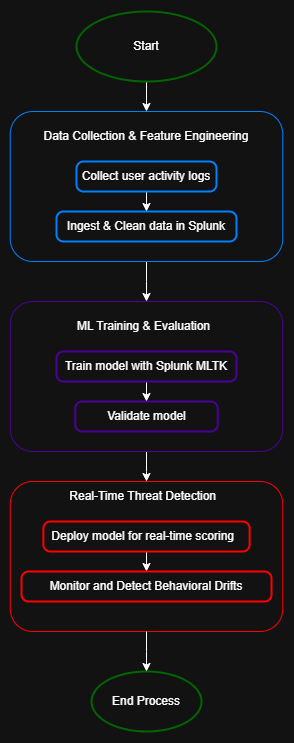

The diagram above was exported from draw.io. Its source (the exported page's mxGraphModel, read from the mxfile embedded in the PNG):
<mxGraphModel dx="1723" dy="743" grid="1" gridSize="10" guides="1" tooltips="1" connect="1" arrows="1" fold="1" page="1" pageScale="1" pageWidth="850" pageHeight="1100" math="0" shadow="0">
  <root>
    <mxCell id="0" />
    <mxCell id="1" parent="0" />
    <mxCell id="KKMiTxMnaOc-yQz_X8Zo-6" style="edgeStyle=orthogonalEdgeStyle;rounded=0;orthogonalLoop=1;jettySize=auto;html=1;exitX=0.5;exitY=1;exitDx=0;exitDy=0;exitPerimeter=0;entryX=0.5;entryY=0;entryDx=0;entryDy=0;" edge="1" parent="1" source="KKMiTxMnaOc-yQz_X8Zo-1" target="KKMiTxMnaOc-yQz_X8Zo-2">
      <mxGeometry relative="1" as="geometry" />
    </mxCell>
    <mxCell id="KKMiTxMnaOc-yQz_X8Zo-1" value="Start" style="strokeWidth=2;html=1;shape=mxgraph.flowchart.start_2;whiteSpace=wrap;strokeColor=light-dark(#000000,#006600);" vertex="1" parent="1">
      <mxGeometry x="330" y="80" width="140" height="70" as="geometry" />
    </mxCell>
    <mxCell id="KKMiTxMnaOc-yQz_X8Zo-27" style="edgeStyle=orthogonalEdgeStyle;rounded=0;orthogonalLoop=1;jettySize=auto;html=1;entryX=0.5;entryY=0;entryDx=0;entryDy=0;" edge="1" parent="1" source="KKMiTxMnaOc-yQz_X8Zo-2" target="KKMiTxMnaOc-yQz_X8Zo-12">
      <mxGeometry relative="1" as="geometry" />
    </mxCell>
    <mxCell id="KKMiTxMnaOc-yQz_X8Zo-2" value="" style="rounded=1;whiteSpace=wrap;html=1;strokeColor=light-dark(#000000,#007FFF);" vertex="1" parent="1">
      <mxGeometry x="263.75" y="180" width="272.5" height="150" as="geometry" />
    </mxCell>
    <mxCell id="KKMiTxMnaOc-yQz_X8Zo-26" style="edgeStyle=orthogonalEdgeStyle;rounded=0;orthogonalLoop=1;jettySize=auto;html=1;" edge="1" parent="1" source="KKMiTxMnaOc-yQz_X8Zo-3" target="KKMiTxMnaOc-yQz_X8Zo-5">
      <mxGeometry relative="1" as="geometry" />
    </mxCell>
    <mxCell id="KKMiTxMnaOc-yQz_X8Zo-3" value="Collect user activity logs" style="rounded=1;whiteSpace=wrap;html=1;absoluteArcSize=1;arcSize=14;strokeWidth=2;strokeColor=light-dark(#000000,#007FFF);" vertex="1" parent="1">
      <mxGeometry x="330" y="230" width="140" height="30" as="geometry" />
    </mxCell>
    <mxCell id="KKMiTxMnaOc-yQz_X8Zo-4" value="Data Collection &amp;amp; Feature Engineering" style="text;html=1;align=center;verticalAlign=middle;whiteSpace=wrap;rounded=0;" vertex="1" parent="1">
      <mxGeometry x="290" y="190" width="220" height="30" as="geometry" />
    </mxCell>
    <mxCell id="KKMiTxMnaOc-yQz_X8Zo-5" value="Ingest &amp;amp; Clean data in Splunk" style="rounded=1;whiteSpace=wrap;html=1;absoluteArcSize=1;arcSize=14;strokeWidth=2;strokeColor=light-dark(#000000,#007FFF);" vertex="1" parent="1">
      <mxGeometry x="310" y="280" width="180" height="30" as="geometry" />
    </mxCell>
    <mxCell id="KKMiTxMnaOc-yQz_X8Zo-29" style="edgeStyle=orthogonalEdgeStyle;rounded=0;orthogonalLoop=1;jettySize=auto;html=1;entryX=0.5;entryY=0;entryDx=0;entryDy=0;" edge="1" parent="1" source="KKMiTxMnaOc-yQz_X8Zo-12" target="KKMiTxMnaOc-yQz_X8Zo-17">
      <mxGeometry relative="1" as="geometry" />
    </mxCell>
    <mxCell id="KKMiTxMnaOc-yQz_X8Zo-12" value="" style="rounded=1;whiteSpace=wrap;html=1;strokeColor=light-dark(#000000,#4C0099);" vertex="1" parent="1">
      <mxGeometry x="263.75" y="370" width="272.5" height="150" as="geometry" />
    </mxCell>
    <mxCell id="KKMiTxMnaOc-yQz_X8Zo-28" style="edgeStyle=orthogonalEdgeStyle;rounded=0;orthogonalLoop=1;jettySize=auto;html=1;entryX=0.5;entryY=0;entryDx=0;entryDy=0;" edge="1" parent="1" source="KKMiTxMnaOc-yQz_X8Zo-13" target="KKMiTxMnaOc-yQz_X8Zo-15">
      <mxGeometry relative="1" as="geometry" />
    </mxCell>
    <mxCell id="KKMiTxMnaOc-yQz_X8Zo-13" value="Train model with Splunk MLTK" style="rounded=1;whiteSpace=wrap;html=1;absoluteArcSize=1;arcSize=14;strokeWidth=2;strokeColor=light-dark(#000000,#4C0099);" vertex="1" parent="1">
      <mxGeometry x="310" y="420" width="180" height="30" as="geometry" />
    </mxCell>
    <mxCell id="KKMiTxMnaOc-yQz_X8Zo-14" value="ML Training &amp;amp; Evaluation" style="text;html=1;align=center;verticalAlign=middle;whiteSpace=wrap;rounded=0;" vertex="1" parent="1">
      <mxGeometry x="330" y="380" width="135" height="30" as="geometry" />
    </mxCell>
    <mxCell id="KKMiTxMnaOc-yQz_X8Zo-15" value="Validate model" style="rounded=1;whiteSpace=wrap;html=1;absoluteArcSize=1;arcSize=14;strokeWidth=2;strokeColor=light-dark(#000000,#4C0099);" vertex="1" parent="1">
      <mxGeometry x="328.75" y="470" width="142.5" height="30" as="geometry" />
    </mxCell>
    <mxCell id="KKMiTxMnaOc-yQz_X8Zo-16" value="" style="rounded=1;whiteSpace=wrap;html=1;strokeColor=light-dark(#000000,#FF0000);" vertex="1" parent="1">
      <mxGeometry x="263.75" y="550" width="272.5" height="150" as="geometry" />
    </mxCell>
    <mxCell id="KKMiTxMnaOc-yQz_X8Zo-17" value="Real-Time Threat Detection&amp;nbsp;&amp;nbsp;" style="text;html=1;align=center;verticalAlign=middle;whiteSpace=wrap;rounded=0;" vertex="1" parent="1">
      <mxGeometry x="315" y="550" width="170" height="30" as="geometry" />
    </mxCell>
    <mxCell id="KKMiTxMnaOc-yQz_X8Zo-30" style="edgeStyle=orthogonalEdgeStyle;rounded=0;orthogonalLoop=1;jettySize=auto;html=1;entryX=0.5;entryY=0;entryDx=0;entryDy=0;" edge="1" parent="1" source="KKMiTxMnaOc-yQz_X8Zo-18" target="KKMiTxMnaOc-yQz_X8Zo-19">
      <mxGeometry relative="1" as="geometry" />
    </mxCell>
    <mxCell id="KKMiTxMnaOc-yQz_X8Zo-18" value="Deploy model for real-time scoring&amp;nbsp;&amp;nbsp;" style="rounded=1;whiteSpace=wrap;html=1;absoluteArcSize=1;arcSize=14;strokeWidth=2;strokeColor=light-dark(#000000,#FF0000);" vertex="1" parent="1">
      <mxGeometry x="296.88" y="590" width="206.25" height="30" as="geometry" />
    </mxCell>
    <mxCell id="KKMiTxMnaOc-yQz_X8Zo-19" value="Monitor and Detect Behavioral Drifts" style="rounded=1;whiteSpace=wrap;html=1;absoluteArcSize=1;arcSize=14;strokeWidth=2;strokeColor=light-dark(#000000,#FF0000);" vertex="1" parent="1">
      <mxGeometry x="275.01" y="640" width="250" height="30" as="geometry" />
    </mxCell>
    <mxCell id="KKMiTxMnaOc-yQz_X8Zo-20" value="End Process" style="strokeWidth=2;html=1;shape=mxgraph.flowchart.start_1;whiteSpace=wrap;strokeColor=light-dark(#000000,#006600);" vertex="1" parent="1">
      <mxGeometry x="345.02" y="740" width="109.99" height="60" as="geometry" />
    </mxCell>
    <mxCell id="KKMiTxMnaOc-yQz_X8Zo-32" style="edgeStyle=orthogonalEdgeStyle;rounded=0;orthogonalLoop=1;jettySize=auto;html=1;entryX=0.5;entryY=0;entryDx=0;entryDy=0;entryPerimeter=0;" edge="1" parent="1" source="KKMiTxMnaOc-yQz_X8Zo-16" target="KKMiTxMnaOc-yQz_X8Zo-20">
      <mxGeometry relative="1" as="geometry" />
    </mxCell>
  </root>
</mxGraphModel>